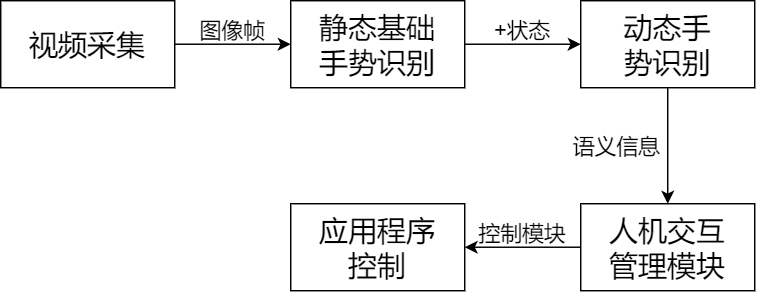

The diagram above was exported from draw.io. Its source (the exported page's mxGraphModel, read from the mxfile embedded in the PNG):
<mxGraphModel dx="749" dy="583" grid="1" gridSize="10" guides="1" tooltips="1" connect="1" arrows="1" fold="1" page="1" pageScale="1" pageWidth="827" pageHeight="1169" math="0" shadow="0">
  <root>
    <mxCell id="0" />
    <mxCell id="1" parent="0" />
    <mxCell id="-RIirkwgAn81pc50gNPo-6" style="edgeStyle=orthogonalEdgeStyle;rounded=0;orthogonalLoop=1;jettySize=auto;html=1;entryX=0;entryY=0.5;entryDx=0;entryDy=0;" edge="1" parent="1" source="-RIirkwgAn81pc50gNPo-1" target="-RIirkwgAn81pc50gNPo-2">
      <mxGeometry relative="1" as="geometry" />
    </mxCell>
    <mxCell id="-RIirkwgAn81pc50gNPo-1" value="&lt;font style=&quot;font-size: 20px&quot;&gt;视频采集&lt;/font&gt;" style="rounded=0;whiteSpace=wrap;html=1;fillColor=none;" vertex="1" parent="1">
      <mxGeometry x="120" y="200" width="120" height="60" as="geometry" />
    </mxCell>
    <mxCell id="-RIirkwgAn81pc50gNPo-7" style="edgeStyle=orthogonalEdgeStyle;rounded=0;orthogonalLoop=1;jettySize=auto;html=1;entryX=0;entryY=0.5;entryDx=0;entryDy=0;" edge="1" parent="1" source="-RIirkwgAn81pc50gNPo-2" target="-RIirkwgAn81pc50gNPo-3">
      <mxGeometry relative="1" as="geometry" />
    </mxCell>
    <mxCell id="-RIirkwgAn81pc50gNPo-2" value="&lt;font style=&quot;font-size: 20px&quot;&gt;静态基础&lt;br&gt;手势识别&lt;/font&gt;" style="rounded=0;whiteSpace=wrap;html=1;fillColor=none;" vertex="1" parent="1">
      <mxGeometry x="320" y="200" width="120" height="60" as="geometry" />
    </mxCell>
    <mxCell id="-RIirkwgAn81pc50gNPo-8" style="edgeStyle=orthogonalEdgeStyle;rounded=0;orthogonalLoop=1;jettySize=auto;html=1;entryX=0.5;entryY=0;entryDx=0;entryDy=0;" edge="1" parent="1" source="-RIirkwgAn81pc50gNPo-3" target="-RIirkwgAn81pc50gNPo-4">
      <mxGeometry relative="1" as="geometry" />
    </mxCell>
    <mxCell id="-RIirkwgAn81pc50gNPo-3" value="&lt;font style=&quot;font-size: 20px&quot;&gt;动态手&lt;br&gt;势识别&lt;/font&gt;" style="rounded=0;whiteSpace=wrap;html=1;fillColor=none;" vertex="1" parent="1">
      <mxGeometry x="520" y="200" width="120" height="60" as="geometry" />
    </mxCell>
    <mxCell id="-RIirkwgAn81pc50gNPo-10" style="edgeStyle=orthogonalEdgeStyle;rounded=0;orthogonalLoop=1;jettySize=auto;html=1;entryX=1;entryY=0.5;entryDx=0;entryDy=0;" edge="1" parent="1" source="-RIirkwgAn81pc50gNPo-4" target="-RIirkwgAn81pc50gNPo-5">
      <mxGeometry relative="1" as="geometry" />
    </mxCell>
    <mxCell id="-RIirkwgAn81pc50gNPo-4" value="&lt;font style=&quot;font-size: 20px&quot;&gt;人机交互&lt;br&gt;管理模块&lt;br&gt;&lt;/font&gt;" style="rounded=0;whiteSpace=wrap;html=1;fillColor=none;" vertex="1" parent="1">
      <mxGeometry x="520" y="340" width="120" height="60" as="geometry" />
    </mxCell>
    <mxCell id="-RIirkwgAn81pc50gNPo-5" value="&lt;font style=&quot;font-size: 20px&quot;&gt;应用程序&lt;br&gt;控制&lt;/font&gt;" style="rounded=0;whiteSpace=wrap;html=1;fillColor=none;" vertex="1" parent="1">
      <mxGeometry x="320" y="340" width="120" height="60" as="geometry" />
    </mxCell>
    <mxCell id="-RIirkwgAn81pc50gNPo-11" value="&lt;font style=&quot;font-size: 15px&quot;&gt;图像帧&lt;/font&gt;" style="text;html=1;strokeColor=none;fillColor=none;align=center;verticalAlign=middle;whiteSpace=wrap;rounded=0;" vertex="1" parent="1">
      <mxGeometry x="250" y="210" width="60" height="20" as="geometry" />
    </mxCell>
    <mxCell id="-RIirkwgAn81pc50gNPo-12" value="&lt;span style=&quot;font-size: 15px&quot;&gt;+状态&lt;/span&gt;" style="text;html=1;strokeColor=none;fillColor=none;align=center;verticalAlign=middle;whiteSpace=wrap;rounded=0;" vertex="1" parent="1">
      <mxGeometry x="450" y="210" width="60" height="20" as="geometry" />
    </mxCell>
    <mxCell id="-RIirkwgAn81pc50gNPo-13" value="&lt;font style=&quot;font-size: 15px&quot;&gt;语义信息&lt;/font&gt;" style="text;html=1;strokeColor=none;fillColor=none;align=center;verticalAlign=middle;whiteSpace=wrap;rounded=0;" vertex="1" parent="1">
      <mxGeometry x="510" y="290" width="70" height="20" as="geometry" />
    </mxCell>
    <mxCell id="-RIirkwgAn81pc50gNPo-14" value="&lt;font style=&quot;font-size: 15px&quot;&gt;控制模块&lt;/font&gt;" style="text;html=1;strokeColor=none;fillColor=none;align=center;verticalAlign=middle;whiteSpace=wrap;rounded=0;" vertex="1" parent="1">
      <mxGeometry x="445" y="350" width="70" height="20" as="geometry" />
    </mxCell>
  </root>
</mxGraphModel>